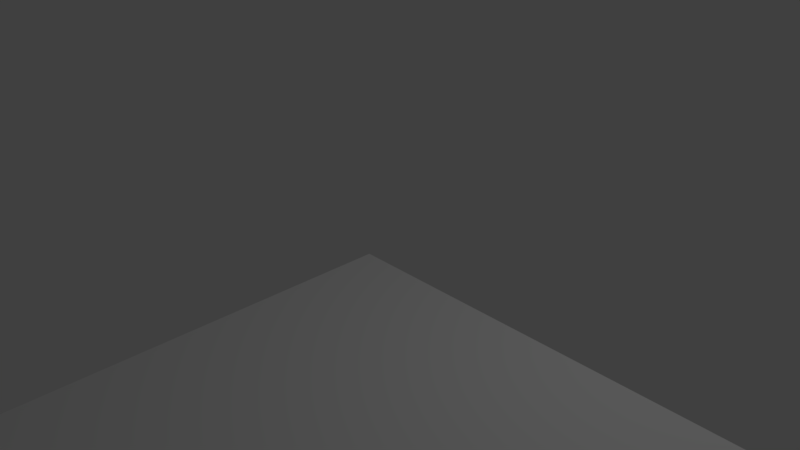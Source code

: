 # Source: point_cloud.blend  (saved by Blender 2.79.0; exported with 4.5.12 LTS)
import bpy
from mathutils import Matrix  # noqa: F401  (used for matrix-valued properties, if any)

bpy.ops.wm.read_factory_settings(use_empty=True)
scene = bpy.context.scene
scene.name = 'Scene'

# ---- collections
col_collection_1 = bpy.data.collections.new('Collection 1'); scene.collection.children.link(col_collection_1)

# ---- world
world_world = bpy.data.worlds.new('World'); scene.world = world_world
world_world.color = (0.05088, 0.05088, 0.05088)
world_world.use_sun_shadow = False
world_world.sun_shadow_jitter_overblur = 0.0
world_world.cycles.sampling_method = 'MANUAL'

# ---- cameras
cam_camera = bpy.data.cameras.new('Camera')
cam_camera.clip_end = 100.0
cam_camera.lens = 35.0
cam_camera.sensor_width = 32.0
cam_camera.sensor_height = 18.0
cam_camera.ortho_scale = 7.314
cam_camera.dof.focus_distance = 0.0
cam_camera.dof.aperture_fstop = 128.0

# ---- lights
light_lamp = bpy.data.lights.new('Lamp', 'POINT')
light_lamp.transmission_factor = 0.0
light_lamp.cutoff_distance = 30.0
light_lamp.energy = 100.0
light_lamp.shadow_buffer_clip_start = 1.001
light_lamp.shadow_soft_size = 0.1
light_lamp.shadow_maximum_resolution = 0.006
light_lamp.use_absolute_resolution = True

# ---- meshes
me_plane = bpy.data.meshes.new('Plane')
me_plane.from_pydata([(-1.0, -1.0, 0.0), (1.0, -1.0, 0.0), (-1.0, 1.0, 0.0), (1.0, 1.0, 0.0)], [], [(0, 1, 3, 2)])
me_plane.use_remesh_preserve_volume = False
me_plane.use_remesh_preserve_attributes = False
me_plane.use_mirror_vertex_groups = False
me_plane.update()

# ---- objects
ob_empty = bpy.data.objects.new('Empty', None)
ob_plane = bpy.data.objects.new('Plane', me_plane)
ob_lamp = bpy.data.objects.new('Lamp', light_lamp)
ob_camera = bpy.data.objects.new('Camera', cam_camera)

# ---- transforms, parenting, visibility, modifiers, constraints
ob_empty.location = (1.527, -28.22, 5.742)
ob_empty.rotation_euler = (-1.92, 0.03491, 0.0)
ob_empty.scale = (1.365, 1.365, 1.365)
ob_empty.empty_image_offset = (0.0, 0.0)
ob_empty.lineart.crease_threshold = 0.0
ob_plane.location = (5.81, -8.89, 0.0)
ob_plane.scale = (5.81, 8.892, 4.455)
ob_plane.lineart.crease_threshold = 0.0
ob_lamp.location = (4.076, 1.005, 5.904)
ob_lamp.rotation_euler = (0.6503, 0.05522, 1.866)
ob_lamp.lock_rotations_4d = False
ob_lamp.empty_display_type = 'ARROWS'
ob_lamp.color = (0.0, 0.0, 0.0, 0.0)
ob_lamp.hide_viewport = True
ob_lamp.lineart.crease_threshold = 0.0
ob_camera.location = (7.481, -6.508, 5.344)
ob_camera.rotation_euler = (1.109, 0.0, 0.8149)
ob_camera.lock_rotations_4d = False
ob_camera.empty_display_type = 'ARROWS'
ob_camera.color = (0.0, 0.0, 0.0, 0.0)
ob_camera.hide_viewport = True
ob_camera.display_type = 'WIRE'
ob_camera.lineart.crease_threshold = 0.0

# ---- collection membership
col_collection_1.objects.link(ob_empty)
col_collection_1.objects.link(ob_plane)
col_collection_1.objects.link(ob_lamp)
col_collection_1.objects.link(ob_camera)

# ---- scene / render settings (as saved in the file)
scene.camera = ob_camera
scene.frame_start = 1; scene.frame_end = 250; scene.frame_set(1)
scene.render.engine = 'BLENDER_EEVEE_NEXT'
scene.render.resolution_percentage = 50
scene.render.dither_intensity = 0.0
scene.cycles.use_denoising = False
scene.cycles.samples = 128
scene.cycles.sampling_pattern = 'TABULATED_SOBOL'
scene.cycles.use_adaptive_sampling = False
scene.cycles.use_light_tree = False
scene.cycles.blur_glossy = 0.0
scene.cycles.sample_clamp_indirect = 0.0
scene.view_settings.view_transform = 'Standard'
bpy.context.view_layer.update()

